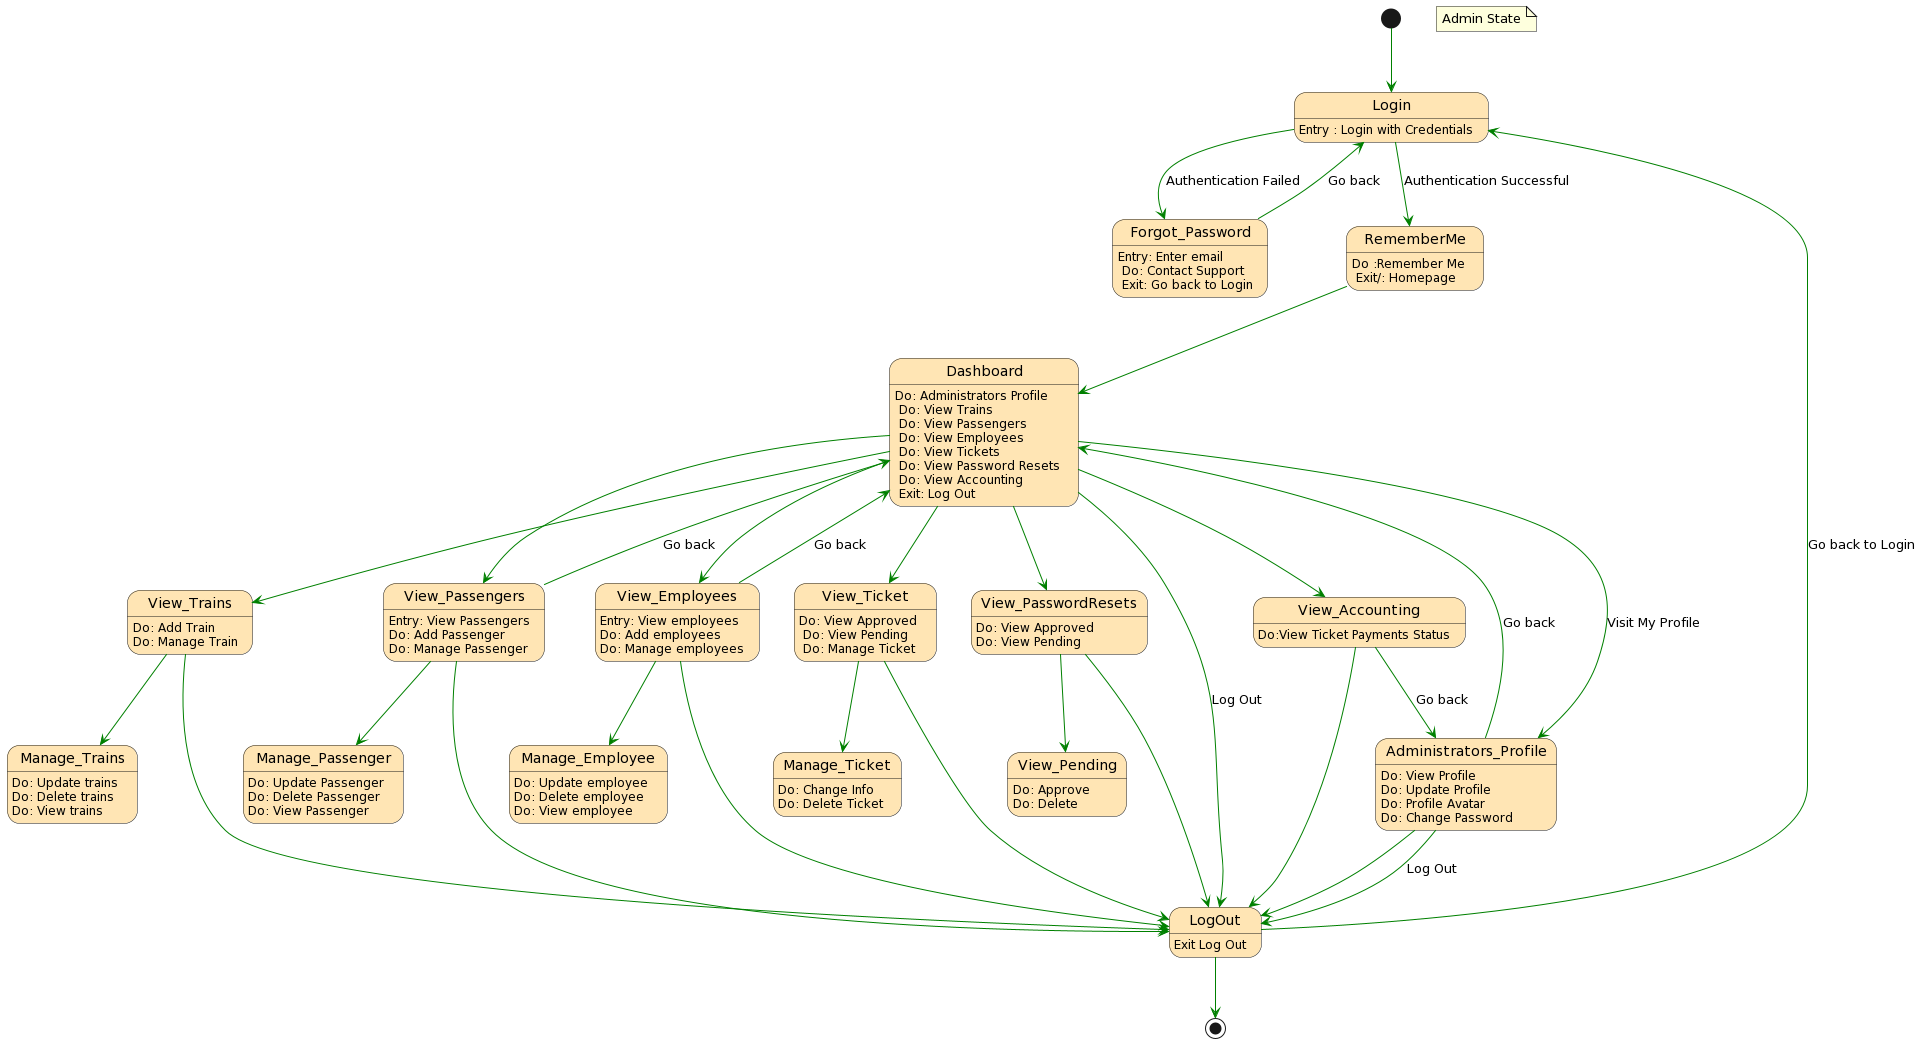

The diagram above was rendered by PlantUML. Its source (embedded in the PNG):
@startuml
skinparam sequence {
  ArrowColor Green
}

skinparam state {
  StartColor #FFFF99
  EndColor #FFFF99
  BackgroundColor #FFE5B4
}

[*] --> Login
 note "Admin State" as Note1
Login : Entry : Login with Credentials

Login --> Forgot_Password : Authentication Failed
Forgot_Password --> Login : Go back

Login --> RememberMe : Authentication Successful
RememberMe : Do :Remember Me \n Exit/: Homepage

RememberMe --> Dashboard

Forgot_Password : Entry: Enter email \n Do: Contact Support \n Exit: Go back to Login

Dashboard: Do: Administrators Profile \n Do: View Trains \n Do: View Passengers \n Do: View Employees \n Do: View Tickets \n Do: View Password Resets \n Do: View Accounting \n Exit: Log Out

Dashboard --> Administrators_Profile : Visit My Profile
Dashboard --> View_Trains
Dashboard --> View_Passengers
Dashboard--> View_Employees
Dashboard --> View_Ticket
Dashboard--> View_PasswordResets
Dashboard--> View_Accounting

View_Accounting--> LogOut
Administrators_Profile--> LogOut
View_Trains--> LogOut
View_Passengers--> LogOut
View_Employees--> LogOut
View_Ticket--> LogOut
View_PasswordResets--> LogOut

View_Passengers : Entry: View Passengers
View_Passengers: Do: Add Passenger
View_Passengers: Do: Manage Passenger
View_Passengers --> Dashboard : Go back
View_Passengers --> Manage_Passenger
Manage_Passenger: Do: Update Passenger \nDo: Delete Passenger \nDo: View Passenger

View_Employees : Entry: View employees
View_Employees: Do: Add employees
View_Employees: Do: Manage employees
View_Employees --> Dashboard : Go back
View_Employees --> Manage_Employee
Manage_Employee: Do: Update employee \nDo: Delete employee \nDo: View employee

Administrators_Profile-->Dashboard: Go back
Administrators_Profile: Do: View Profile \nDo: Update Profile \nDo: Profile Avatar \nDo: Change Password

View_Accounting: Do:View Ticket Payments Status
View_Accounting-->Administrators_Profile: Go back

View_Ticket:Do: View Approved \n Do: View Pending \n Do: Manage Ticket
View_Ticket --> Manage_Ticket
Manage_Ticket: Do: Change Info \nDo: Delete Ticket

View_PasswordResets: Do: View Approved \nDo: View Pending
View_PasswordResets-->View_Pending
View_Pending: Do: Approve \nDo: Delete

View_Trains: Do: Add Train\nDo: Manage Train
View_Trains --> Manage_Trains
Manage_Trains: Do: Update trains \nDo: Delete trains \nDo: View trains

Dashboard --> LogOut : Log Out
Administrators_Profile --> LogOut : Log Out

LogOut : Exit Log Out

LogOut --> Login : Go back to Login

LogOut --> [*]
@enduml